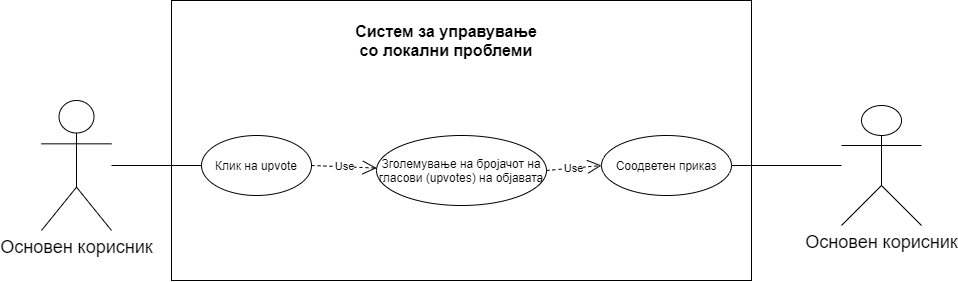

The diagram above was exported from draw.io. Its source (the exported page's mxGraphModel, read from the mxfile embedded in the PNG):
<mxGraphModel dx="2313" dy="846" grid="1" gridSize="10" guides="1" tooltips="1" connect="1" arrows="1" fold="1" page="1" pageScale="1" pageWidth="850" pageHeight="1100" math="0" shadow="0">
  <root>
    <mxCell id="0" />
    <mxCell id="1" parent="0" />
    <mxCell id="fWmw7elSx4Clk6Pz1-EZ-1" value="&lt;font style=&quot;font-size: 18px&quot;&gt;Основен корисник&lt;/font&gt;" style="shape=umlActor;verticalLabelPosition=bottom;verticalAlign=top;html=1;outlineConnect=0;" parent="1" vertex="1">
      <mxGeometry x="20" y="210" width="70" height="130" as="geometry" />
    </mxCell>
    <mxCell id="fWmw7elSx4Clk6Pz1-EZ-2" value="" style="rounded=0;whiteSpace=wrap;html=1;" parent="1" vertex="1">
      <mxGeometry x="150" y="110" width="580" height="280" as="geometry" />
    </mxCell>
    <mxCell id="fWmw7elSx4Clk6Pz1-EZ-3" value="&lt;b&gt;&lt;font style=&quot;font-size: 16px&quot;&gt;Систем за управување со локални проблеми&lt;/font&gt;&lt;/b&gt;" style="text;html=1;strokeColor=none;fillColor=none;align=center;verticalAlign=middle;whiteSpace=wrap;rounded=0;" parent="1" vertex="1">
      <mxGeometry x="325" y="140" width="200" height="20" as="geometry" />
    </mxCell>
    <mxCell id="fWmw7elSx4Clk6Pz1-EZ-14" value="Клик на upvote" style="ellipse;whiteSpace=wrap;html=1;" parent="1" vertex="1">
      <mxGeometry x="180" y="245" width="110" height="60" as="geometry" />
    </mxCell>
    <mxCell id="fWmw7elSx4Clk6Pz1-EZ-15" value="Зголемување на бројачот на гласови (upvotes) на објавата" style="ellipse;whiteSpace=wrap;html=1;" parent="1" vertex="1">
      <mxGeometry x="355" y="245" width="170" height="70" as="geometry" />
    </mxCell>
    <mxCell id="fWmw7elSx4Clk6Pz1-EZ-18" value="&lt;font style=&quot;font-size: 18px&quot;&gt;Основен корисник&lt;/font&gt;" style="shape=umlActor;verticalLabelPosition=bottom;verticalAlign=top;html=1;outlineConnect=0;" parent="1" vertex="1">
      <mxGeometry x="820" y="215" width="80" height="120" as="geometry" />
    </mxCell>
    <mxCell id="fWmw7elSx4Clk6Pz1-EZ-22" value="Use" style="endArrow=open;endSize=12;dashed=1;html=1;entryX=0;entryY=0.5;entryDx=0;entryDy=0;exitX=1;exitY=0.5;exitDx=0;exitDy=0;" parent="1" target="fWmw7elSx4Clk6Pz1-EZ-4" edge="1">
      <mxGeometry width="160" relative="1" as="geometry">
        <mxPoint x="320" y="140" as="sourcePoint" />
        <mxPoint x="410" y="340" as="targetPoint" />
      </mxGeometry>
    </mxCell>
    <mxCell id="fWmw7elSx4Clk6Pz1-EZ-23" value="Use" style="endArrow=open;endSize=12;dashed=1;html=1;entryX=0;entryY=0.5;entryDx=0;entryDy=0;exitX=1;exitY=0.5;exitDx=0;exitDy=0;" parent="1" target="fWmw7elSx4Clk6Pz1-EZ-5" edge="1">
      <mxGeometry width="160" relative="1" as="geometry">
        <mxPoint x="470" y="140" as="sourcePoint" />
        <mxPoint x="390" y="155" as="targetPoint" />
      </mxGeometry>
    </mxCell>
    <mxCell id="fWmw7elSx4Clk6Pz1-EZ-28" value="Use" style="endArrow=open;endSize=12;dashed=1;html=1;entryX=0;entryY=0.5;entryDx=0;entryDy=0;" parent="1" source="fWmw7elSx4Clk6Pz1-EZ-8" edge="1">
      <mxGeometry width="160" relative="1" as="geometry">
        <mxPoint x="320" y="155" as="sourcePoint" />
        <mxPoint x="490" y="220" as="targetPoint" />
      </mxGeometry>
    </mxCell>
    <mxCell id="fWmw7elSx4Clk6Pz1-EZ-30" value="Use" style="endArrow=open;endSize=12;dashed=1;html=1;entryX=1;entryY=0.5;entryDx=0;entryDy=0;" parent="1" target="fWmw7elSx4Clk6Pz1-EZ-10" edge="1">
      <mxGeometry width="160" relative="1" as="geometry">
        <mxPoint x="520.2382794999735" y="243.4900047080872" as="sourcePoint" />
        <mxPoint x="480" y="260" as="targetPoint" />
      </mxGeometry>
    </mxCell>
    <mxCell id="fWmw7elSx4Clk6Pz1-EZ-35" value="Use" style="endArrow=open;endSize=12;dashed=1;html=1;entryX=0;entryY=0.5;entryDx=0;entryDy=0;exitX=1;exitY=0.5;exitDx=0;exitDy=0;" parent="1" target="fWmw7elSx4Clk6Pz1-EZ-13" edge="1">
      <mxGeometry width="160" relative="1" as="geometry">
        <mxPoint x="330.00000000000955" y="395" as="sourcePoint" />
        <mxPoint x="500" y="330" as="targetPoint" />
      </mxGeometry>
    </mxCell>
    <mxCell id="fWmw7elSx4Clk6Pz1-EZ-37" value="Use" style="endArrow=open;endSize=12;dashed=1;html=1;exitX=1;exitY=0.5;exitDx=0;exitDy=0;" parent="1" source="fWmw7elSx4Clk6Pz1-EZ-14" target="fWmw7elSx4Clk6Pz1-EZ-15" edge="1">
      <mxGeometry width="160" relative="1" as="geometry">
        <mxPoint x="402.49999999999955" y="405" as="sourcePoint" />
        <mxPoint x="500" y="405" as="targetPoint" />
      </mxGeometry>
    </mxCell>
    <mxCell id="fWmw7elSx4Clk6Pz1-EZ-38" value="" style="endArrow=none;html=1;entryX=0;entryY=0.5;entryDx=0;entryDy=0;" parent="1" source="fWmw7elSx4Clk6Pz1-EZ-1" target="fWmw7elSx4Clk6Pz1-EZ-14" edge="1">
      <mxGeometry width="50" height="50" relative="1" as="geometry">
        <mxPoint x="100" y="314.70149253731336" as="sourcePoint" />
        <mxPoint x="237.50000000000068" y="405" as="targetPoint" />
      </mxGeometry>
    </mxCell>
    <mxCell id="fWmw7elSx4Clk6Pz1-EZ-39" value="" style="endArrow=none;html=1;entryX=1;entryY=0.5;entryDx=0;entryDy=0;" parent="1" source="fWmw7elSx4Clk6Pz1-EZ-18" target="fWmw7elSx4Clk6Pz1-EZ-40" edge="1">
      <mxGeometry width="50" height="50" relative="1" as="geometry">
        <mxPoint x="100" y="325.76923076923083" as="sourcePoint" />
        <mxPoint x="770" y="590" as="targetPoint" />
        <Array as="points" />
      </mxGeometry>
    </mxCell>
    <mxCell id="fWmw7elSx4Clk6Pz1-EZ-40" value="Соодветен приказ" style="ellipse;whiteSpace=wrap;html=1;" parent="1" vertex="1">
      <mxGeometry x="580" y="245" width="130" height="60" as="geometry" />
    </mxCell>
    <mxCell id="fWmw7elSx4Clk6Pz1-EZ-42" value="Use" style="endArrow=open;endSize=12;dashed=1;html=1;entryX=0;entryY=0.5;entryDx=0;entryDy=0;exitX=1;exitY=0.5;exitDx=0;exitDy=0;" parent="1" source="fWmw7elSx4Clk6Pz1-EZ-15" target="fWmw7elSx4Clk6Pz1-EZ-40" edge="1">
      <mxGeometry width="160" relative="1" as="geometry">
        <mxPoint x="550" y="405" as="sourcePoint" />
        <mxPoint x="580" y="460" as="targetPoint" />
      </mxGeometry>
    </mxCell>
  </root>
</mxGraphModel>